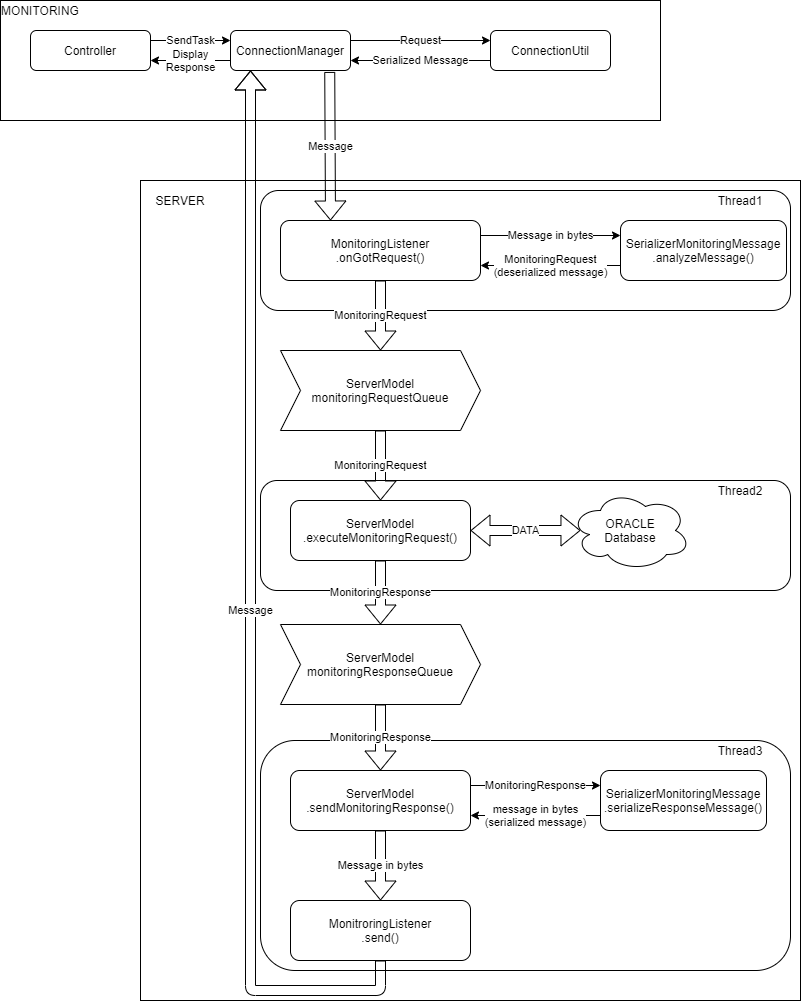

The diagram above was exported from draw.io. Its source (the exported page's mxGraphModel, read from the mxfile embedded in the PNG):
<mxGraphModel dx="813" dy="426" grid="1" gridSize="10" guides="1" tooltips="1" connect="1" arrows="1" fold="1" page="1" pageScale="1" pageWidth="827" pageHeight="1169" math="0" shadow="0">
  <root>
    <mxCell id="WIyWlLk6GJQsqaUBKTNV-0" />
    <mxCell id="WIyWlLk6GJQsqaUBKTNV-1" parent="WIyWlLk6GJQsqaUBKTNV-0" />
    <mxCell id="fVOJq3sk7HNn4DvcFKYH-36" value="" style="rounded=0;whiteSpace=wrap;html=1;" vertex="1" parent="WIyWlLk6GJQsqaUBKTNV-1">
      <mxGeometry x="140" y="190" width="660" height="820" as="geometry" />
    </mxCell>
    <mxCell id="fVOJq3sk7HNn4DvcFKYH-46" value="" style="rounded=1;whiteSpace=wrap;html=1;" vertex="1" parent="WIyWlLk6GJQsqaUBKTNV-1">
      <mxGeometry x="260" y="750" width="530" height="230" as="geometry" />
    </mxCell>
    <mxCell id="fVOJq3sk7HNn4DvcFKYH-45" value="" style="rounded=1;whiteSpace=wrap;html=1;" vertex="1" parent="WIyWlLk6GJQsqaUBKTNV-1">
      <mxGeometry x="260" y="490" width="530" height="110" as="geometry" />
    </mxCell>
    <mxCell id="fVOJq3sk7HNn4DvcFKYH-44" value="" style="rounded=1;whiteSpace=wrap;html=1;" vertex="1" parent="WIyWlLk6GJQsqaUBKTNV-1">
      <mxGeometry x="260" y="200" width="530" height="120" as="geometry" />
    </mxCell>
    <mxCell id="fVOJq3sk7HNn4DvcFKYH-39" value="" style="rounded=0;whiteSpace=wrap;html=1;" vertex="1" parent="WIyWlLk6GJQsqaUBKTNV-1">
      <mxGeometry y="10" width="660" height="120" as="geometry" />
    </mxCell>
    <mxCell id="WIyWlLk6GJQsqaUBKTNV-3" value="Controller" style="rounded=1;whiteSpace=wrap;html=1;fontSize=12;glass=0;strokeWidth=1;shadow=0;" parent="WIyWlLk6GJQsqaUBKTNV-1" vertex="1">
      <mxGeometry x="30" y="40" width="120" height="40" as="geometry" />
    </mxCell>
    <mxCell id="fVOJq3sk7HNn4DvcFKYH-0" value="ConnectionManager" style="rounded=1;whiteSpace=wrap;html=1;" vertex="1" parent="WIyWlLk6GJQsqaUBKTNV-1">
      <mxGeometry x="230" y="40" width="120" height="40" as="geometry" />
    </mxCell>
    <mxCell id="fVOJq3sk7HNn4DvcFKYH-1" value="ConnectionUtil" style="rounded=1;whiteSpace=wrap;html=1;" vertex="1" parent="WIyWlLk6GJQsqaUBKTNV-1">
      <mxGeometry x="490" y="40" width="120" height="40" as="geometry" />
    </mxCell>
    <mxCell id="fVOJq3sk7HNn4DvcFKYH-2" value="SendTask" style="endArrow=classic;html=1;exitX=1;exitY=0.25;exitDx=0;exitDy=0;entryX=0;entryY=0.25;entryDx=0;entryDy=0;" edge="1" parent="WIyWlLk6GJQsqaUBKTNV-1" source="WIyWlLk6GJQsqaUBKTNV-3" target="fVOJq3sk7HNn4DvcFKYH-0">
      <mxGeometry width="50" height="50" relative="1" as="geometry">
        <mxPoint x="300" y="240" as="sourcePoint" />
        <mxPoint x="350" y="190" as="targetPoint" />
        <Array as="points" />
      </mxGeometry>
    </mxCell>
    <mxCell id="fVOJq3sk7HNn4DvcFKYH-3" value="Request" style="endArrow=classic;html=1;exitX=1;exitY=0.25;exitDx=0;exitDy=0;entryX=0;entryY=0.25;entryDx=0;entryDy=0;" edge="1" parent="WIyWlLk6GJQsqaUBKTNV-1" source="fVOJq3sk7HNn4DvcFKYH-0" target="fVOJq3sk7HNn4DvcFKYH-1">
      <mxGeometry width="50" height="50" relative="1" as="geometry">
        <mxPoint x="300" y="240" as="sourcePoint" />
        <mxPoint x="350" y="190" as="targetPoint" />
      </mxGeometry>
    </mxCell>
    <mxCell id="fVOJq3sk7HNn4DvcFKYH-4" value="Serialized Message" style="endArrow=classic;html=1;exitX=0;exitY=0.75;exitDx=0;exitDy=0;entryX=1;entryY=0.75;entryDx=0;entryDy=0;" edge="1" parent="WIyWlLk6GJQsqaUBKTNV-1" source="fVOJq3sk7HNn4DvcFKYH-1" target="fVOJq3sk7HNn4DvcFKYH-0">
      <mxGeometry width="50" height="50" relative="1" as="geometry">
        <mxPoint x="300" y="240" as="sourcePoint" />
        <mxPoint x="350" y="190" as="targetPoint" />
      </mxGeometry>
    </mxCell>
    <mxCell id="fVOJq3sk7HNn4DvcFKYH-5" value="MonitoringListener&lt;br&gt;.onGotRequest()" style="rounded=1;whiteSpace=wrap;html=1;" vertex="1" parent="WIyWlLk6GJQsqaUBKTNV-1">
      <mxGeometry x="280" y="230" width="200" height="60" as="geometry" />
    </mxCell>
    <mxCell id="fVOJq3sk7HNn4DvcFKYH-6" value="Message" style="shape=flexArrow;endArrow=classic;html=1;entryX=0.25;entryY=0;entryDx=0;entryDy=0;exitX=0.827;exitY=1.036;exitDx=0;exitDy=0;exitPerimeter=0;" edge="1" parent="WIyWlLk6GJQsqaUBKTNV-1" source="fVOJq3sk7HNn4DvcFKYH-0" target="fVOJq3sk7HNn4DvcFKYH-5">
      <mxGeometry width="50" height="50" relative="1" as="geometry">
        <mxPoint x="130" y="140" as="sourcePoint" />
        <mxPoint x="130" y="180" as="targetPoint" />
      </mxGeometry>
    </mxCell>
    <mxCell id="fVOJq3sk7HNn4DvcFKYH-7" value="SerializerMonitoringMessage&lt;br&gt;.analyzeMessage()" style="rounded=1;whiteSpace=wrap;html=1;" vertex="1" parent="WIyWlLk6GJQsqaUBKTNV-1">
      <mxGeometry x="620" y="230" width="166" height="60" as="geometry" />
    </mxCell>
    <mxCell id="fVOJq3sk7HNn4DvcFKYH-11" value="Message in bytes" style="endArrow=classic;html=1;exitX=1;exitY=0.25;exitDx=0;exitDy=0;entryX=0;entryY=0.25;entryDx=0;entryDy=0;" edge="1" parent="WIyWlLk6GJQsqaUBKTNV-1" source="fVOJq3sk7HNn4DvcFKYH-5" target="fVOJq3sk7HNn4DvcFKYH-7">
      <mxGeometry width="50" height="50" relative="1" as="geometry">
        <mxPoint x="300" y="240" as="sourcePoint" />
        <mxPoint x="350" y="190" as="targetPoint" />
      </mxGeometry>
    </mxCell>
    <mxCell id="fVOJq3sk7HNn4DvcFKYH-14" value="MonitoringRequest&lt;br&gt;(deserialized message)" style="endArrow=classic;html=1;exitX=0;exitY=0.75;exitDx=0;exitDy=0;entryX=1;entryY=0.75;entryDx=0;entryDy=0;" edge="1" parent="WIyWlLk6GJQsqaUBKTNV-1" source="fVOJq3sk7HNn4DvcFKYH-7" target="fVOJq3sk7HNn4DvcFKYH-5">
      <mxGeometry width="50" height="50" relative="1" as="geometry">
        <mxPoint x="300" y="240" as="sourcePoint" />
        <mxPoint x="350" y="190" as="targetPoint" />
      </mxGeometry>
    </mxCell>
    <mxCell id="fVOJq3sk7HNn4DvcFKYH-18" value="ServerModel&lt;br&gt;monitoringRequestQueue" style="shape=step;perimeter=stepPerimeter;whiteSpace=wrap;html=1;fixedSize=1;" vertex="1" parent="WIyWlLk6GJQsqaUBKTNV-1">
      <mxGeometry x="280" y="360" width="200" height="80" as="geometry" />
    </mxCell>
    <mxCell id="fVOJq3sk7HNn4DvcFKYH-20" value="MonitoringRequest" style="shape=flexArrow;endArrow=classic;html=1;exitX=0.5;exitY=1;exitDx=0;exitDy=0;" edge="1" parent="WIyWlLk6GJQsqaUBKTNV-1" source="fVOJq3sk7HNn4DvcFKYH-5" target="fVOJq3sk7HNn4DvcFKYH-18">
      <mxGeometry width="50" height="50" relative="1" as="geometry">
        <mxPoint x="380" y="300" as="sourcePoint" />
        <mxPoint x="430" y="250" as="targetPoint" />
      </mxGeometry>
    </mxCell>
    <mxCell id="fVOJq3sk7HNn4DvcFKYH-21" value="ServerModel&lt;br&gt;.executeMonitoringRequest()" style="rounded=1;whiteSpace=wrap;html=1;" vertex="1" parent="WIyWlLk6GJQsqaUBKTNV-1">
      <mxGeometry x="290" y="510" width="180" height="60" as="geometry" />
    </mxCell>
    <mxCell id="fVOJq3sk7HNn4DvcFKYH-22" value="MonitoringRequest" style="shape=flexArrow;endArrow=classic;html=1;exitX=0.5;exitY=1;exitDx=0;exitDy=0;" edge="1" parent="WIyWlLk6GJQsqaUBKTNV-1" source="fVOJq3sk7HNn4DvcFKYH-18" target="fVOJq3sk7HNn4DvcFKYH-21">
      <mxGeometry width="50" height="50" relative="1" as="geometry">
        <mxPoint x="570" y="450" as="sourcePoint" />
        <mxPoint x="620" y="400" as="targetPoint" />
      </mxGeometry>
    </mxCell>
    <mxCell id="fVOJq3sk7HNn4DvcFKYH-23" value="ORACLE&lt;br&gt;Database" style="ellipse;shape=cloud;whiteSpace=wrap;html=1;" vertex="1" parent="WIyWlLk6GJQsqaUBKTNV-1">
      <mxGeometry x="570" y="500" width="120" height="80" as="geometry" />
    </mxCell>
    <mxCell id="fVOJq3sk7HNn4DvcFKYH-24" value="DATA" style="shape=flexArrow;endArrow=classic;startArrow=classic;html=1;exitX=1;exitY=0.5;exitDx=0;exitDy=0;entryX=0.083;entryY=0.5;entryDx=0;entryDy=0;entryPerimeter=0;" edge="1" parent="WIyWlLk6GJQsqaUBKTNV-1" source="fVOJq3sk7HNn4DvcFKYH-21" target="fVOJq3sk7HNn4DvcFKYH-23">
      <mxGeometry width="50" height="50" relative="1" as="geometry">
        <mxPoint x="490" y="570" as="sourcePoint" />
        <mxPoint x="540" y="520" as="targetPoint" />
      </mxGeometry>
    </mxCell>
    <mxCell id="fVOJq3sk7HNn4DvcFKYH-25" value="ServerModel&lt;br&gt;monitoringResponseQueue" style="shape=step;perimeter=stepPerimeter;whiteSpace=wrap;html=1;fixedSize=1;" vertex="1" parent="WIyWlLk6GJQsqaUBKTNV-1">
      <mxGeometry x="280" y="634" width="200" height="80" as="geometry" />
    </mxCell>
    <mxCell id="fVOJq3sk7HNn4DvcFKYH-26" value="MonitoringResponse" style="shape=flexArrow;endArrow=classic;html=1;exitX=0.5;exitY=1;exitDx=0;exitDy=0;entryX=0.5;entryY=0;entryDx=0;entryDy=0;" edge="1" parent="WIyWlLk6GJQsqaUBKTNV-1" source="fVOJq3sk7HNn4DvcFKYH-21" target="fVOJq3sk7HNn4DvcFKYH-25">
      <mxGeometry width="50" height="50" relative="1" as="geometry">
        <mxPoint x="380" y="530" as="sourcePoint" />
        <mxPoint x="430" y="480" as="targetPoint" />
      </mxGeometry>
    </mxCell>
    <mxCell id="fVOJq3sk7HNn4DvcFKYH-27" value="ServerModel&lt;br&gt;.sendMonitoringResponse()" style="rounded=1;whiteSpace=wrap;html=1;" vertex="1" parent="WIyWlLk6GJQsqaUBKTNV-1">
      <mxGeometry x="290" y="780" width="180" height="60" as="geometry" />
    </mxCell>
    <mxCell id="fVOJq3sk7HNn4DvcFKYH-28" value="MonitoringResponse" style="shape=flexArrow;endArrow=classic;html=1;exitX=0.5;exitY=1;exitDx=0;exitDy=0;entryX=0.5;entryY=0;entryDx=0;entryDy=0;" edge="1" parent="WIyWlLk6GJQsqaUBKTNV-1" source="fVOJq3sk7HNn4DvcFKYH-25" target="fVOJq3sk7HNn4DvcFKYH-27">
      <mxGeometry width="50" height="50" relative="1" as="geometry">
        <mxPoint x="510" y="740" as="sourcePoint" />
        <mxPoint x="510" y="804" as="targetPoint" />
      </mxGeometry>
    </mxCell>
    <mxCell id="fVOJq3sk7HNn4DvcFKYH-29" value="SerializerMonitoringMessage&lt;br&gt;.serializeResponseMessage()" style="rounded=1;whiteSpace=wrap;html=1;" vertex="1" parent="WIyWlLk6GJQsqaUBKTNV-1">
      <mxGeometry x="600" y="780" width="166" height="60" as="geometry" />
    </mxCell>
    <mxCell id="fVOJq3sk7HNn4DvcFKYH-30" value="MonitoringResponse" style="endArrow=classic;html=1;exitX=1;exitY=0.25;exitDx=0;exitDy=0;entryX=0;entryY=0.25;entryDx=0;entryDy=0;" edge="1" parent="WIyWlLk6GJQsqaUBKTNV-1" source="fVOJq3sk7HNn4DvcFKYH-27" target="fVOJq3sk7HNn4DvcFKYH-29">
      <mxGeometry width="50" height="50" relative="1" as="geometry">
        <mxPoint x="380" y="680" as="sourcePoint" />
        <mxPoint x="430" y="630" as="targetPoint" />
      </mxGeometry>
    </mxCell>
    <mxCell id="fVOJq3sk7HNn4DvcFKYH-31" value="message in bytes&lt;br&gt;(serialized message)" style="endArrow=classic;html=1;exitX=0;exitY=0.75;exitDx=0;exitDy=0;entryX=1;entryY=0.75;entryDx=0;entryDy=0;" edge="1" parent="WIyWlLk6GJQsqaUBKTNV-1" source="fVOJq3sk7HNn4DvcFKYH-29" target="fVOJq3sk7HNn4DvcFKYH-27">
      <mxGeometry width="50" height="50" relative="1" as="geometry">
        <mxPoint x="380" y="680" as="sourcePoint" />
        <mxPoint x="430" y="630" as="targetPoint" />
      </mxGeometry>
    </mxCell>
    <mxCell id="fVOJq3sk7HNn4DvcFKYH-32" value="Message in bytes" style="shape=flexArrow;endArrow=classic;html=1;entryX=0.5;entryY=0;entryDx=0;entryDy=0;exitX=0.5;exitY=1;exitDx=0;exitDy=0;" edge="1" parent="WIyWlLk6GJQsqaUBKTNV-1" source="fVOJq3sk7HNn4DvcFKYH-27" target="fVOJq3sk7HNn4DvcFKYH-33">
      <mxGeometry width="50" height="50" relative="1" as="geometry">
        <mxPoint x="377" y="860" as="sourcePoint" />
        <mxPoint x="390" y="880" as="targetPoint" />
      </mxGeometry>
    </mxCell>
    <mxCell id="fVOJq3sk7HNn4DvcFKYH-33" value="MonitroringListener&lt;br&gt;.send()" style="rounded=1;whiteSpace=wrap;html=1;" vertex="1" parent="WIyWlLk6GJQsqaUBKTNV-1">
      <mxGeometry x="290" y="910" width="180" height="60" as="geometry" />
    </mxCell>
    <mxCell id="fVOJq3sk7HNn4DvcFKYH-37" value="SERVER" style="text;html=1;strokeColor=none;fillColor=none;align=center;verticalAlign=middle;whiteSpace=wrap;rounded=0;" vertex="1" parent="WIyWlLk6GJQsqaUBKTNV-1">
      <mxGeometry x="160" y="200" width="40" height="20" as="geometry" />
    </mxCell>
    <mxCell id="fVOJq3sk7HNn4DvcFKYH-38" value="Message" style="shape=flexArrow;endArrow=classic;html=1;exitX=0.5;exitY=1;exitDx=0;exitDy=0;" edge="1" parent="WIyWlLk6GJQsqaUBKTNV-1" source="fVOJq3sk7HNn4DvcFKYH-33">
      <mxGeometry width="50" height="50" relative="1" as="geometry">
        <mxPoint x="540" y="460" as="sourcePoint" />
        <mxPoint x="250" y="80" as="targetPoint" />
        <Array as="points">
          <mxPoint x="380" y="1000" />
          <mxPoint x="250" y="1000" />
        </Array>
      </mxGeometry>
    </mxCell>
    <mxCell id="fVOJq3sk7HNn4DvcFKYH-40" value="MONITORING" style="text;html=1;strokeColor=none;fillColor=none;align=center;verticalAlign=middle;whiteSpace=wrap;rounded=0;" vertex="1" parent="WIyWlLk6GJQsqaUBKTNV-1">
      <mxGeometry x="20" y="10" width="40" height="20" as="geometry" />
    </mxCell>
    <mxCell id="fVOJq3sk7HNn4DvcFKYH-41" value="Display&lt;br&gt;Response" style="endArrow=classic;html=1;entryX=1;entryY=0.75;entryDx=0;entryDy=0;exitX=0;exitY=0.75;exitDx=0;exitDy=0;" edge="1" parent="WIyWlLk6GJQsqaUBKTNV-1" source="fVOJq3sk7HNn4DvcFKYH-0" target="WIyWlLk6GJQsqaUBKTNV-3">
      <mxGeometry width="50" height="50" relative="1" as="geometry">
        <mxPoint x="170" y="110" as="sourcePoint" />
        <mxPoint x="220" y="60" as="targetPoint" />
      </mxGeometry>
    </mxCell>
    <mxCell id="fVOJq3sk7HNn4DvcFKYH-47" value="Thread1" style="text;html=1;strokeColor=none;fillColor=none;align=center;verticalAlign=middle;whiteSpace=wrap;rounded=0;" vertex="1" parent="WIyWlLk6GJQsqaUBKTNV-1">
      <mxGeometry x="720" y="200" width="40" height="20" as="geometry" />
    </mxCell>
    <mxCell id="fVOJq3sk7HNn4DvcFKYH-48" value="Thread2" style="text;html=1;strokeColor=none;fillColor=none;align=center;verticalAlign=middle;whiteSpace=wrap;rounded=0;" vertex="1" parent="WIyWlLk6GJQsqaUBKTNV-1">
      <mxGeometry x="720" y="490" width="40" height="20" as="geometry" />
    </mxCell>
    <mxCell id="fVOJq3sk7HNn4DvcFKYH-50" value="Thread3" style="text;html=1;strokeColor=none;fillColor=none;align=center;verticalAlign=middle;whiteSpace=wrap;rounded=0;" vertex="1" parent="WIyWlLk6GJQsqaUBKTNV-1">
      <mxGeometry x="720" y="750" width="40" height="20" as="geometry" />
    </mxCell>
  </root>
</mxGraphModel>